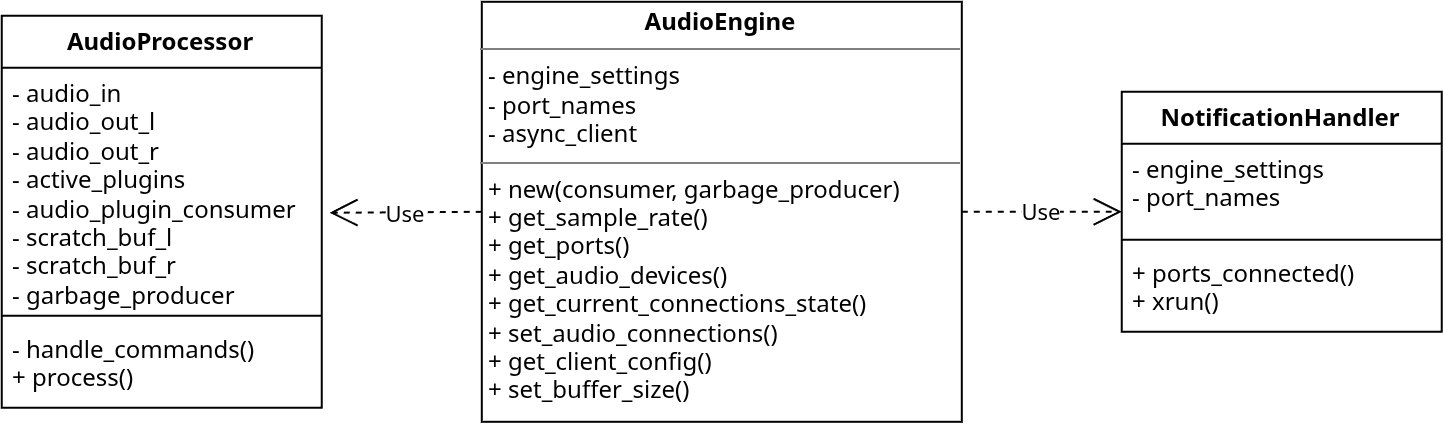

The diagram above was exported from draw.io. Its source (the exported page's mxGraphModel, read from the mxfile embedded in the PNG):
<mxGraphModel dx="2894" dy="1634" grid="1" gridSize="10" guides="1" tooltips="1" connect="1" arrows="1" fold="1" page="1" pageScale="1" pageWidth="850" pageHeight="1100" math="0" shadow="0">
  <root>
    <mxCell id="0" />
    <mxCell id="1" parent="0" />
    <mxCell id="NrHNxeXJgioujLSDeuM0-1" parent="1" style="verticalAlign=top;align=left;overflow=fill;html=1;whiteSpace=wrap;" value="&lt;p style=&quot;margin:0px;margin-top:4px;text-align:center;&quot;&gt;&lt;b&gt;AudioEngine&lt;/b&gt;&lt;/p&gt;&lt;hr size=&quot;1&quot; style=&quot;border-style:solid;&quot;&gt;&lt;p style=&quot;margin:0px;margin-left:4px;&quot;&gt;- engine_settings&lt;/p&gt;&lt;p style=&quot;margin:0px;margin-left:4px;&quot;&gt;- port_names&lt;br&gt;- async_client&amp;nbsp;&lt;/p&gt;&lt;hr size=&quot;1&quot; style=&quot;border-style:solid;&quot;&gt;&lt;p style=&quot;margin:0px;margin-left:4px;&quot;&gt;+ new(consumer, garbage_producer)&lt;br&gt;+ get_sample_rate()&lt;/p&gt;&lt;p style=&quot;margin:0px;margin-left:4px;&quot;&gt;+ get_ports()&lt;/p&gt;&lt;p style=&quot;margin:0px;margin-left:4px;&quot;&gt;+ get_audio_devices()&lt;/p&gt;&lt;p style=&quot;margin:0px;margin-left:4px;&quot;&gt;+ get_current_connections_state()&lt;/p&gt;&lt;p style=&quot;margin:0px;margin-left:4px;&quot;&gt;+ set_audio_connections()&lt;/p&gt;&lt;p style=&quot;margin:0px;margin-left:4px;&quot;&gt;+ get_client_config()&lt;/p&gt;&lt;p style=&quot;margin:0px;margin-left:4px;&quot;&gt;+ set_buffer_size()&lt;/p&gt;" vertex="1">
      <mxGeometry height="210" width="240" x="320" y="10" as="geometry" />
    </mxCell>
    <mxCell id="NrHNxeXJgioujLSDeuM0-6" parent="1" style="swimlane;fontStyle=1;align=center;verticalAlign=top;childLayout=stackLayout;horizontal=1;startSize=26;horizontalStack=0;resizeParent=1;resizeParentMax=0;resizeLast=0;collapsible=1;marginBottom=0;whiteSpace=wrap;html=1;" value="NotificationHandler" vertex="1">
      <mxGeometry height="120" width="160" x="640" y="55" as="geometry" />
    </mxCell>
    <mxCell id="NrHNxeXJgioujLSDeuM0-7" parent="NrHNxeXJgioujLSDeuM0-6" style="text;strokeColor=none;fillColor=none;align=left;verticalAlign=top;spacingLeft=4;spacingRight=4;overflow=hidden;rotatable=0;points=[[0,0.5],[1,0.5]];portConstraint=eastwest;whiteSpace=wrap;html=1;" value="- engine_settings&lt;div&gt;- port_names&lt;/div&gt;" vertex="1">
      <mxGeometry height="44" width="160" y="26" as="geometry" />
    </mxCell>
    <mxCell id="NrHNxeXJgioujLSDeuM0-8" parent="NrHNxeXJgioujLSDeuM0-6" style="line;strokeWidth=1;fillColor=none;align=left;verticalAlign=middle;spacingTop=-1;spacingLeft=3;spacingRight=3;rotatable=0;labelPosition=right;points=[];portConstraint=eastwest;strokeColor=inherit;" value="" vertex="1">
      <mxGeometry height="8" width="160" y="70" as="geometry" />
    </mxCell>
    <mxCell id="NrHNxeXJgioujLSDeuM0-9" parent="NrHNxeXJgioujLSDeuM0-6" style="text;strokeColor=none;fillColor=none;align=left;verticalAlign=top;spacingLeft=4;spacingRight=4;overflow=hidden;rotatable=0;points=[[0,0.5],[1,0.5]];portConstraint=eastwest;whiteSpace=wrap;html=1;" value="+ ports_connected()&lt;div&gt;+ xrun()&lt;/div&gt;" vertex="1">
      <mxGeometry height="42" width="160" y="78" as="geometry" />
    </mxCell>
    <mxCell id="NrHNxeXJgioujLSDeuM0-12" parent="1" style="swimlane;fontStyle=1;align=center;verticalAlign=top;childLayout=stackLayout;horizontal=1;startSize=26;horizontalStack=0;resizeParent=1;resizeParentMax=0;resizeLast=0;collapsible=1;marginBottom=0;whiteSpace=wrap;html=1;" value="AudioProcessor" vertex="1">
      <mxGeometry height="196" width="160" x="80" y="17" as="geometry">
        <mxRectangle height="30" width="130" x="80" y="20" as="alternateBounds" />
      </mxGeometry>
    </mxCell>
    <mxCell id="NrHNxeXJgioujLSDeuM0-13" parent="NrHNxeXJgioujLSDeuM0-12" style="text;strokeColor=none;fillColor=none;align=left;verticalAlign=top;spacingLeft=4;spacingRight=4;overflow=hidden;rotatable=0;points=[[0,0.5],[1,0.5]];portConstraint=eastwest;whiteSpace=wrap;html=1;" value="- audio_in&lt;div&gt;- audio_out_l&lt;/div&gt;&lt;div&gt;- audio_out_r&lt;/div&gt;&lt;div&gt;- active_plugins&lt;/div&gt;&lt;div&gt;- audio_plugin_consumer&lt;/div&gt;&lt;div&gt;- scratch_buf_l&lt;/div&gt;&lt;div&gt;- scratch_buf_r&lt;/div&gt;&lt;div&gt;- garbage_producer&lt;/div&gt;&lt;div&gt;&lt;br&gt;&lt;/div&gt;&lt;div&gt;&lt;div&gt;&lt;br&gt;&lt;/div&gt;&lt;div&gt;&lt;br&gt;&lt;/div&gt;&lt;div&gt;&lt;br&gt;&lt;/div&gt;&lt;/div&gt;" vertex="1">
      <mxGeometry height="120" width="160" y="26" as="geometry" />
    </mxCell>
    <mxCell id="NrHNxeXJgioujLSDeuM0-14" parent="NrHNxeXJgioujLSDeuM0-12" style="line;strokeWidth=1;fillColor=none;align=left;verticalAlign=middle;spacingTop=-1;spacingLeft=3;spacingRight=3;rotatable=0;labelPosition=right;points=[];portConstraint=eastwest;strokeColor=inherit;" value="" vertex="1">
      <mxGeometry height="8" width="160" y="146" as="geometry" />
    </mxCell>
    <mxCell id="NrHNxeXJgioujLSDeuM0-15" parent="NrHNxeXJgioujLSDeuM0-12" style="text;strokeColor=none;fillColor=none;align=left;verticalAlign=top;spacingLeft=4;spacingRight=4;overflow=hidden;rotatable=0;points=[[0,0.5],[1,0.5]];portConstraint=eastwest;whiteSpace=wrap;html=1;" value="- handle_commands()&lt;div&gt;+ process()&lt;/div&gt;" vertex="1">
      <mxGeometry height="42" width="160" y="154" as="geometry" />
    </mxCell>
    <mxCell id="NrHNxeXJgioujLSDeuM0-16" edge="1" parent="1" source="NrHNxeXJgioujLSDeuM0-1" style="endArrow=open;endSize=12;dashed=1;html=1;rounded=0;exitX=0;exitY=0.5;exitDx=0;exitDy=0;entryX=1.024;entryY=0.604;entryDx=0;entryDy=0;entryPerimeter=0;" target="NrHNxeXJgioujLSDeuM0-13" value="Use">
      <mxGeometry relative="1" width="160" as="geometry">
        <mxPoint x="260" y="330" as="sourcePoint" />
        <mxPoint x="420" y="330" as="targetPoint" />
      </mxGeometry>
    </mxCell>
    <mxCell id="NrHNxeXJgioujLSDeuM0-17" edge="1" parent="1" source="NrHNxeXJgioujLSDeuM0-1" style="endArrow=open;endSize=12;dashed=1;html=1;rounded=0;exitX=1;exitY=0.5;exitDx=0;exitDy=0;entryX=0;entryY=0.5;entryDx=0;entryDy=0;" target="NrHNxeXJgioujLSDeuM0-6" value="Use">
      <mxGeometry relative="1" width="160" as="geometry">
        <mxPoint x="260" y="250" as="sourcePoint" />
        <mxPoint x="630" y="110" as="targetPoint" />
      </mxGeometry>
    </mxCell>
  </root>
</mxGraphModel>